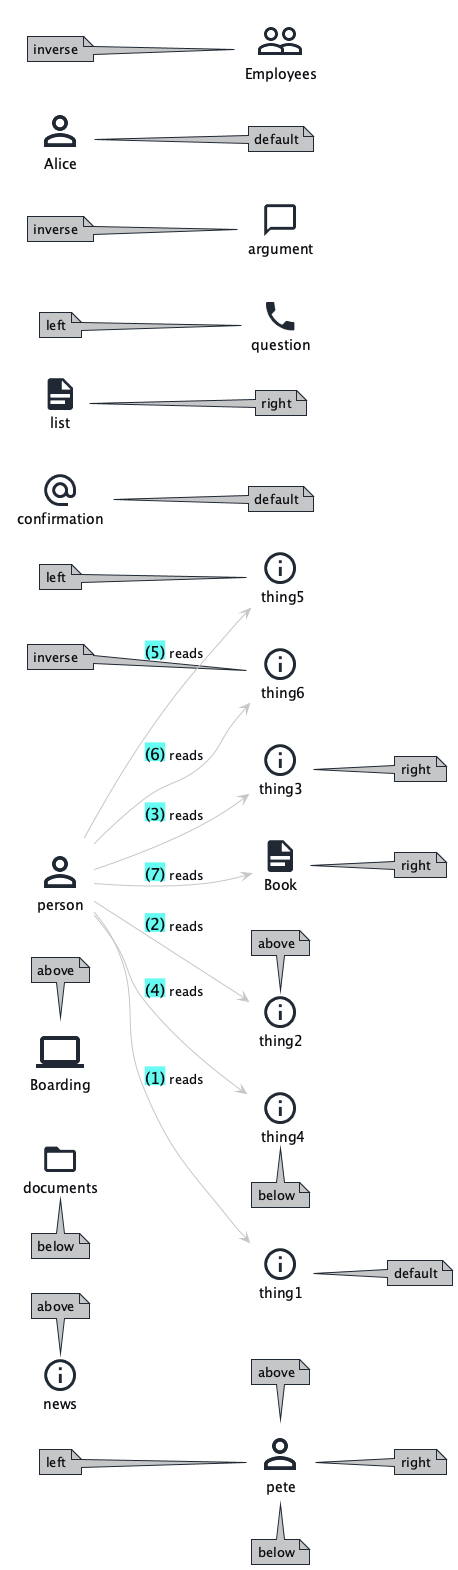

The diagram above was rendered by PlantUML. Its source (embedded in the PNG):
@startuml
!$Story_Layout = 'left-to-right'

!include ../../../domainStory.puml

Person(pete)

note top of pete : above
note right of pete : right
note bottom of pete : below
note left of pete : left

Email(confirmation, $note= default)
Info(news, $note=^ above)
Document(list, $note=> right)
Folder(documents, $note=v below)
Call(question, $note=< left)
Conversation(argument, $note=~ inverse)

Person(Alice, $note= default)
Group(Employees, $note=~ inverse)
System(Boarding, $note=^ above)

Person(person)

Info(thing1)
Info(thing2)
Info(thing3)

activity(1, person, reads, thing1, $note= default)
activity(2, person, reads, thing2, $note=^ above)
activity(3, person, reads, thing3, $note=> right)
activity(4, person, reads, Info: thing4, $note=v below)
activity(5, person, reads, Info: thing5, $note=< left)
activity(6, person, reads, Info: thing6, $note=~ inverse)
activity(7, person, reads, Document:Book, $note=> right)
@enduml